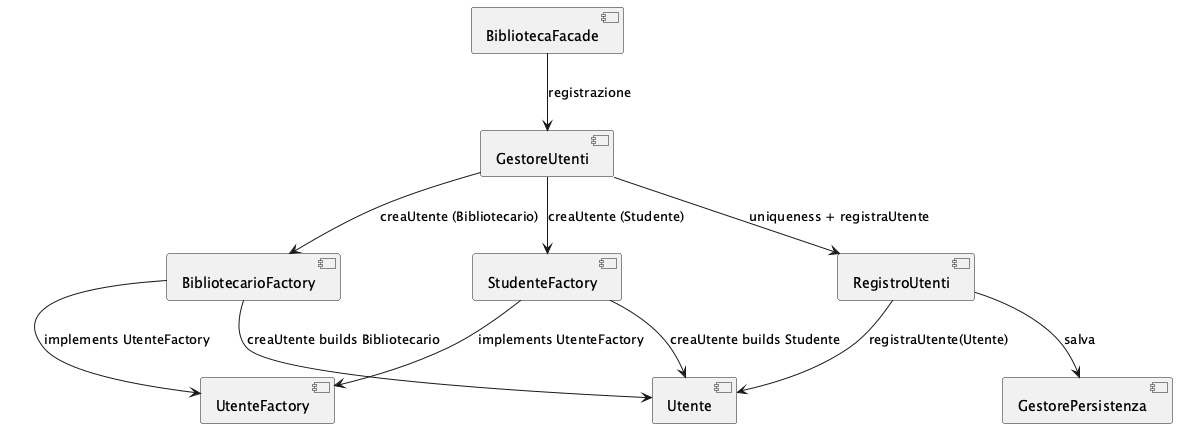

The diagram above was rendered by PlantUML. Its source (embedded in the PNG):
@startuml
component "BibliotecaFacade" as E1
component "GestoreUtenti" as E2
component "UtenteFactory" as E3
component "StudenteFactory" as E4
component "BibliotecarioFactory" as E5
component "RegistroUtenti" as E6
component "GestorePersistenza" as E7
component "Utente" as E8

E1 --> E2 : registrazione
E2 --> E4 : creaUtente (Studente)
E2 --> E5 : creaUtente (Bibliotecario)
E2 --> E6 : uniqueness + registraUtente
E6 --> E7 : salva
E4 --> E3 : implements UtenteFactory
E5 --> E3 : implements UtenteFactory
E4 --> E8 : creaUtente builds Studente
E5 --> E8 : creaUtente builds Bibliotecario
E6 --> E8 : registraUtente(Utente)
@enduml